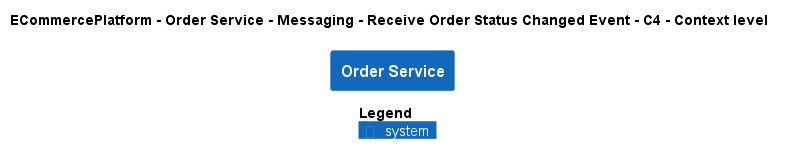

The diagram above was rendered by PlantUML. Its source (embedded in the PNG):
@startuml
!pragma layout smetana
!include ..\..\..\..\..\..\..\.c4s\C4_Context.puml

AddElementTag("c4interflow:lifecycle:new", $bgColor=green, $fontColor=#ffffff, $borderColor=green, $shadowing="False")
AddElementTag("c4interflow:lifecycle:changed", $bgColor=orange, $fontColor=#ffffff, $borderColor=orange, $shadowing="False")
AddElementTag("c4interflow:lifecycle:removed", $bgColor=red, $fontColor=#ffffff, $borderColor=red, $shadowing="False")

AddRelTag("c4interflow:lifecycle:new", $textColor=green, $lineColor=green)
AddRelTag("c4interflow:lifecycle:changed", $textColor=orange, $lineColor=orange)
AddRelTag("c4interflow:lifecycle:removed", $textColor=red, $lineColor=red)

SHOW_PERSON_PORTRAIT()
LAYOUT_TOP_DOWN()

skinparam linetype polyline

title ECommercePlatform - Order Service - Messaging - Receive Order Status Changed Event - C4 - Context level

System(ECommercePlatform.SoftwareSystems.OrderService, "Order Service", "")



SHOW_LEGEND()
@enduml